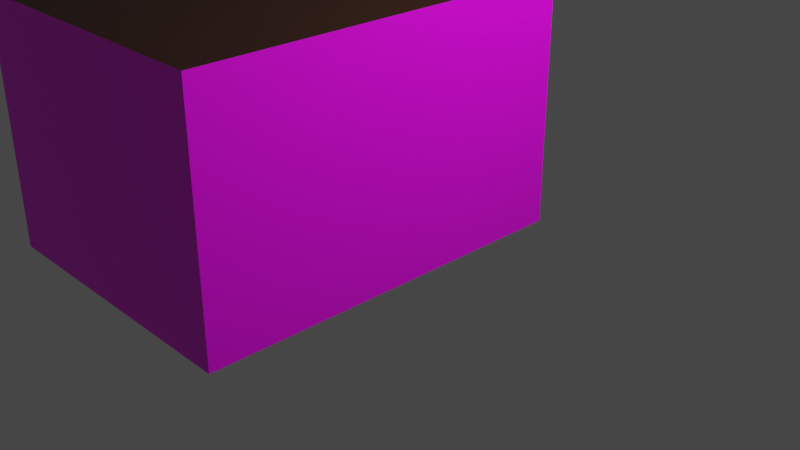 # Source: kitchen_unten.blend  (saved by Blender 2.93.21; exported with 4.5.12 LTS)
import bpy
from mathutils import Matrix  # noqa: F401  (used for matrix-valued properties, if any)

bpy.ops.wm.read_factory_settings(use_empty=True)
scene = bpy.context.scene
scene.name = 'Scene'

# ---- collections
col_collection = bpy.data.collections.new('Collection'); scene.collection.children.link(col_collection)

# ---- images (referenced by path relative to the original .blend; pixels are not part of the script)
import os
ASSET_DIR = os.environ.get("B2B_ASSET_DIR", "")  # directory of the original .blend (textures are referenced by path, not embedded)
HERE = os.path.dirname(os.path.abspath(__file__))  # packed textures are extracted next to this script under _unpacked/

def load_image(name, relpath, width, height, colorspace="sRGB"):
    """Load a texture the original file referenced (path relative to the .blend, or extracted next to this script)."""
    p = next((c for c in (os.path.join(HERE, relpath), os.path.join(ASSET_DIR, relpath)) if relpath and os.path.exists(c)), "")
    if p:
        img = bpy.data.images.load(p, check_existing=True)
        img.name = name
    else:  # same state as the original file: an image datablock whose file is absent (Cycles renders it pink)
        img = bpy.data.images.new(name, width, height)
        img.source = "FILE"
        img.filepath = "//" + (relpath or name)
    img.colorspace_settings.name = colorspace
    return img
img_wallpaper_png = load_image('wallpaper.png', 'wallpaper.png', 1024, 1024, 'sRGB')
img_wohnzimmer_floor = load_image('wohnzimmer_floor', 'floor_wohnzimmer.png', 1024, 1024, 'sRGB')

# ---- materials (node trees are filled in below, after node groups)
mat_wallpaper = bpy.data.materials.new('wallpaper')
mat_wallpaper.alpha_threshold = 0.0
mat_wallpaper.use_backface_culling = True
mat_wallpaper.use_transparent_shadow = False
mat_wallpaper.line_color = (0.0, 0.0, 0.0, 1.0)
mat_ceiling = bpy.data.materials.new('ceiling')
mat_ceiling.use_backface_culling = True
mat_ceiling.use_transparent_shadow = False
mat_floor = bpy.data.materials.new('floor')
mat_floor.use_transparent_shadow = False

# ---- material node trees
mat_wallpaper.use_nodes = True; mat_wallpaper.node_tree.nodes.clear()
_N = mat_wallpaper.node_tree.nodes; _L = mat_wallpaper.node_tree.links
n0 = _N.new('ShaderNodeOutputMaterial'); n0.name = 'Material Output'; n0.location = (300, 300)
n1 = _N.new('ShaderNodeBsdfPrincipled'); n1.name = 'Principled BSDF'; n1.location = (10, 300)
n1.distribution = 'GGX'
n1.subsurface_method = 'BURLEY'
n1.inputs[2].default_value = 0.4
n1.inputs[3].default_value = 1.45
n1.inputs[27].default_value = (0.0, 0.0, 0.0, 1.0)
n1.inputs[28].default_value = 1.0
n2 = _N.new('ShaderNodeTexImage'); n2.name = 'Image Texture'; n2.location = (-280, 280)
n2.image = img_wallpaper_png
_L.new(n1.outputs[0], n0.inputs[0])
_L.new(n2.outputs[0], n1.inputs[0])
n0.is_active_output = True
mat_ceiling.use_nodes = True; mat_ceiling.node_tree.nodes.clear()
_N = mat_ceiling.node_tree.nodes; _L = mat_ceiling.node_tree.links
n0 = _N.new('ShaderNodeBsdfPrincipled'); n0.name = 'Principled BSDF'; n0.location = (10, 300)
n0.distribution = 'GGX'
n0.subsurface_method = 'BURLEY'
n0.inputs[0].default_value = (0.03106, 0.006981, 0.0009954, 1.0)
n0.inputs[3].default_value = 1.45
n0.inputs[27].default_value = (0.0, 0.0, 0.0, 1.0)
n0.inputs[28].default_value = 1.0
n1 = _N.new('ShaderNodeOutputMaterial'); n1.name = 'Material Output'; n1.location = (300, 300)
_L.new(n0.outputs[0], n1.inputs[0])
n1.is_active_output = True
mat_floor.use_nodes = True; mat_floor.node_tree.nodes.clear()
_N = mat_floor.node_tree.nodes; _L = mat_floor.node_tree.links
n0 = _N.new('ShaderNodeBsdfPrincipled'); n0.name = 'Principled BSDF'; n0.location = (10, 300)
n0.distribution = 'GGX'
n0.subsurface_method = 'BURLEY'
n0.inputs[3].default_value = 1.45
n0.inputs[27].default_value = (0.0, 0.0, 0.0, 1.0)
n0.inputs[28].default_value = 1.0
n1 = _N.new('ShaderNodeOutputMaterial'); n1.name = 'Material Output'; n1.location = (300, 300)
n2 = _N.new('ShaderNodeTexImage'); n2.name = 'Image Texture'; n2.location = (-280, 280)
n2.image = img_wohnzimmer_floor
_L.new(n0.outputs[0], n1.inputs[0])
_L.new(n2.outputs[0], n0.inputs[0])
n1.is_active_output = True

# ---- world
world_world = bpy.data.worlds.new('World'); scene.world = world_world
world_world.use_nodes = True; world_world.node_tree.nodes.clear()
_N = world_world.node_tree.nodes; _L = world_world.node_tree.links
n0 = _N.new('ShaderNodeOutputWorld'); n0.name = 'World Output'; n0.location = (300, 300)
n1 = _N.new('ShaderNodeBackground'); n1.name = 'Background'; n1.location = (10, 300)
n1.inputs[0].default_value = (0.05088, 0.05088, 0.05088, 1.0)
_L.new(n1.outputs[0], n0.inputs[0])
n0.is_active_output = True
world_world.color = (0.05088, 0.05088, 0.05088)
world_world.use_sun_shadow = False
world_world.sun_shadow_jitter_overblur = 0.0

# ---- cameras
cam_camera = bpy.data.cameras.new('Camera')
cam_camera.clip_end = 100.0
cam_camera.ortho_scale = 7.314

# ---- lights
light_light = bpy.data.lights.new('Light', 'POINT')
light_light.transmission_factor = 0.0
light_light.energy = 1000.0
light_light.shadow_soft_size = 0.1
light_light.shadow_maximum_resolution = 0.006
light_light.use_absolute_resolution = True

# ---- meshes
me_cube = bpy.data.meshes.new('Cube')
me_cube.from_pydata([(1.0, -3.0, 2.5), (1.0, -3.0, 0.0), (1.0, 1.0, 2.5), (1.0, 1.0, 0.0), (-2.0, -3.0, 2.5), (-2.0, -3.0, 0.0), (-2.0, 1.0, 2.5), (-2.0, 1.0, 0.0)], [], [(0, 4, 6, 2), (3, 2, 6, 7), (7, 6, 4, 5), (5, 1, 3, 7), (1, 0, 2, 3), (5, 4, 0, 1)])
me_cube.polygons.foreach_set('material_index', [1, 0, 0, 2, 0, 0])
_uv = me_cube.uv_layers.new(name='UVMap')
_uv.uv.foreach_set('vector', [0.6875, 0.5179, 0.875, 0.5179, 0.875, 0.6607, 0.6875, 0.6607, 4.197, 1.373e-07, 4.197, 1.0, 7.793, 1.0, 7.793, -9.899e-08, 7.793, -9.899e-08, 7.793, 1.0, 12.49, 1.0, 12.49, -7.557e-08, 0.07149, 1.0, 0.07149, 0.2501, 0.6428, 0.2501, 0.6428, 1.0, -2.597, 6.569e-07, -2.597, 1.0, 4.197, 1.0, 4.197, 1.373e-07, 12.49, -7.557e-08, 12.49, 1.0, 15.09, 1.0, 15.09, 1.735e-07])
me_cube.materials.append(mat_wallpaper)
me_cube.materials.append(mat_ceiling)
me_cube.materials.append(mat_floor)
me_cube.use_remesh_preserve_volume = False
me_cube.use_remesh_preserve_attributes = False
me_cube.use_mirror_vertex_groups = False
me_cube.update()

# ---- objects
ob_cube = bpy.data.objects.new('Cube', me_cube)
ob_light = bpy.data.objects.new('Light', light_light)
ob_camera = bpy.data.objects.new('Camera', cam_camera)

# ---- transforms, parenting, visibility, modifiers, constraints
ob_cube.location = (0.0, 0.0, 0.0)
ob_cube.lock_rotations_4d = False
ob_cube.empty_display_type = 'ARROWS'
ob_cube.lineart.crease_threshold = 0.0
ob_light.location = (4.076, 1.005, 5.904)
ob_light.rotation_euler = (0.6503, 0.05522, 1.866)
ob_light.lock_rotations_4d = False
ob_light.empty_display_type = 'ARROWS'
ob_light.color = (0.0, 0.0, 0.0, 0.0)
ob_light.lineart.crease_threshold = 0.0
ob_camera.location = (7.359, -6.926, 4.958)
ob_camera.rotation_euler = (1.109, 0.0, 0.8149)
ob_camera.lock_rotations_4d = False
ob_camera.empty_display_type = 'ARROWS'
ob_camera.color = (0.0, 0.0, 0.0, 0.0)
ob_camera.display_type = 'WIRE'
ob_camera.lineart.crease_threshold = 0.0

# ---- collection membership
col_collection.objects.link(ob_cube)
col_collection.objects.link(ob_light)
col_collection.objects.link(ob_camera)

# ---- scene / render settings (as saved in the file)
scene.camera = ob_camera
scene.frame_start = 1; scene.frame_end = 250; scene.frame_set(1)
scene.render.engine = 'BLENDER_EEVEE_NEXT'
scene.cycles.use_denoising = False
scene.cycles.samples = 128
scene.cycles.sampling_pattern = 'TABULATED_SOBOL'
scene.cycles.use_adaptive_sampling = False
scene.cycles.use_light_tree = False
scene.view_settings.view_transform = 'Filmic'
bpy.context.view_layer.update()
